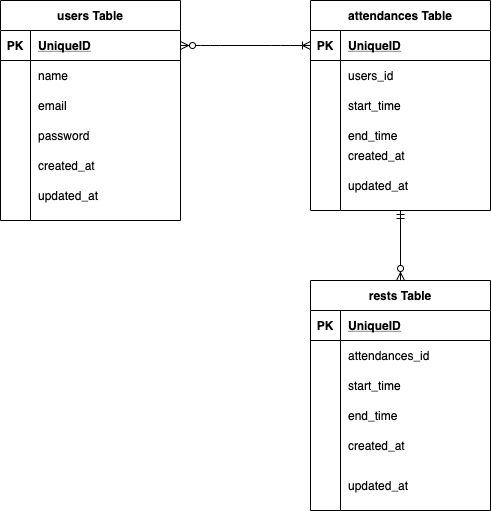

The diagram above was exported from draw.io. Its source (the exported page's mxGraphModel, read from the mxfile embedded in the PNG):
<mxGraphModel dx="641" dy="680" grid="1" gridSize="10" guides="1" tooltips="1" connect="1" arrows="1" fold="1" page="1" pageScale="1" pageWidth="827" pageHeight="1169" math="0" shadow="0">
  <root>
    <mxCell id="0" />
    <mxCell id="1" parent="0" />
    <mxCell id="2" value="users Table" style="shape=table;startSize=30;container=1;collapsible=1;childLayout=tableLayout;fixedRows=1;rowLines=0;fontStyle=1;align=center;resizeLast=1;" parent="1" vertex="1">
      <mxGeometry x="30" y="100" width="180" height="220" as="geometry" />
    </mxCell>
    <mxCell id="3" value="" style="shape=partialRectangle;collapsible=0;dropTarget=0;pointerEvents=0;fillColor=none;top=0;left=0;bottom=1;right=0;points=[[0,0.5],[1,0.5]];portConstraint=eastwest;" parent="2" vertex="1">
      <mxGeometry y="30" width="180" height="30" as="geometry" />
    </mxCell>
    <mxCell id="4" value="PK" style="shape=partialRectangle;connectable=0;fillColor=none;top=0;left=0;bottom=0;right=0;fontStyle=1;overflow=hidden;" parent="3" vertex="1">
      <mxGeometry width="30" height="30" as="geometry" />
    </mxCell>
    <mxCell id="5" value="UniqueID" style="shape=partialRectangle;connectable=0;fillColor=none;top=0;left=0;bottom=0;right=0;align=left;spacingLeft=6;fontStyle=5;overflow=hidden;" parent="3" vertex="1">
      <mxGeometry x="30" width="150" height="30" as="geometry" />
    </mxCell>
    <mxCell id="6" value="" style="shape=partialRectangle;collapsible=0;dropTarget=0;pointerEvents=0;fillColor=none;top=0;left=0;bottom=0;right=0;points=[[0,0.5],[1,0.5]];portConstraint=eastwest;" parent="2" vertex="1">
      <mxGeometry y="60" width="180" height="30" as="geometry" />
    </mxCell>
    <mxCell id="7" value="" style="shape=partialRectangle;connectable=0;fillColor=none;top=0;left=0;bottom=0;right=0;editable=1;overflow=hidden;" parent="6" vertex="1">
      <mxGeometry width="30" height="30" as="geometry" />
    </mxCell>
    <mxCell id="8" value="name" style="shape=partialRectangle;connectable=0;fillColor=none;top=0;left=0;bottom=0;right=0;align=left;spacingLeft=6;overflow=hidden;" parent="6" vertex="1">
      <mxGeometry x="30" width="150" height="30" as="geometry" />
    </mxCell>
    <mxCell id="9" value="" style="shape=partialRectangle;collapsible=0;dropTarget=0;pointerEvents=0;fillColor=none;top=0;left=0;bottom=0;right=0;points=[[0,0.5],[1,0.5]];portConstraint=eastwest;" parent="2" vertex="1">
      <mxGeometry y="90" width="180" height="30" as="geometry" />
    </mxCell>
    <mxCell id="10" value="" style="shape=partialRectangle;connectable=0;fillColor=none;top=0;left=0;bottom=0;right=0;editable=1;overflow=hidden;" parent="9" vertex="1">
      <mxGeometry width="30" height="30" as="geometry" />
    </mxCell>
    <mxCell id="11" value="email" style="shape=partialRectangle;connectable=0;fillColor=none;top=0;left=0;bottom=0;right=0;align=left;spacingLeft=6;overflow=hidden;" parent="9" vertex="1">
      <mxGeometry x="30" width="150" height="30" as="geometry" />
    </mxCell>
    <mxCell id="12" value="" style="shape=partialRectangle;collapsible=0;dropTarget=0;pointerEvents=0;fillColor=none;top=0;left=0;bottom=0;right=0;points=[[0,0.5],[1,0.5]];portConstraint=eastwest;" parent="2" vertex="1">
      <mxGeometry y="120" width="180" height="30" as="geometry" />
    </mxCell>
    <mxCell id="13" value="" style="shape=partialRectangle;connectable=0;fillColor=none;top=0;left=0;bottom=0;right=0;editable=1;overflow=hidden;" parent="12" vertex="1">
      <mxGeometry width="30" height="30" as="geometry" />
    </mxCell>
    <mxCell id="14" value="password" style="shape=partialRectangle;connectable=0;fillColor=none;top=0;left=0;bottom=0;right=0;align=left;spacingLeft=6;overflow=hidden;" parent="12" vertex="1">
      <mxGeometry x="30" width="150" height="30" as="geometry" />
    </mxCell>
    <mxCell id="15" value="attendances Table" style="shape=table;startSize=30;container=1;collapsible=1;childLayout=tableLayout;fixedRows=1;rowLines=0;fontStyle=1;align=center;resizeLast=1;" parent="1" vertex="1">
      <mxGeometry x="340" y="100" width="180" height="210" as="geometry" />
    </mxCell>
    <mxCell id="16" value="" style="shape=partialRectangle;collapsible=0;dropTarget=0;pointerEvents=0;fillColor=none;top=0;left=0;bottom=1;right=0;points=[[0,0.5],[1,0.5]];portConstraint=eastwest;" parent="15" vertex="1">
      <mxGeometry y="30" width="180" height="30" as="geometry" />
    </mxCell>
    <mxCell id="17" value="PK" style="shape=partialRectangle;connectable=0;fillColor=none;top=0;left=0;bottom=0;right=0;fontStyle=1;overflow=hidden;" parent="16" vertex="1">
      <mxGeometry width="30" height="30" as="geometry" />
    </mxCell>
    <mxCell id="18" value="UniqueID" style="shape=partialRectangle;connectable=0;fillColor=none;top=0;left=0;bottom=0;right=0;align=left;spacingLeft=6;fontStyle=5;overflow=hidden;" parent="16" vertex="1">
      <mxGeometry x="30" width="150" height="30" as="geometry" />
    </mxCell>
    <mxCell id="19" value="" style="shape=partialRectangle;collapsible=0;dropTarget=0;pointerEvents=0;fillColor=none;top=0;left=0;bottom=0;right=0;points=[[0,0.5],[1,0.5]];portConstraint=eastwest;" parent="15" vertex="1">
      <mxGeometry y="60" width="180" height="30" as="geometry" />
    </mxCell>
    <mxCell id="20" value="" style="shape=partialRectangle;connectable=0;fillColor=none;top=0;left=0;bottom=0;right=0;editable=1;overflow=hidden;" parent="19" vertex="1">
      <mxGeometry width="30" height="30" as="geometry" />
    </mxCell>
    <mxCell id="21" value="users_id" style="shape=partialRectangle;connectable=0;fillColor=none;top=0;left=0;bottom=0;right=0;align=left;spacingLeft=6;overflow=hidden;" parent="19" vertex="1">
      <mxGeometry x="30" width="150" height="30" as="geometry" />
    </mxCell>
    <mxCell id="25" value="" style="shape=partialRectangle;collapsible=0;dropTarget=0;pointerEvents=0;fillColor=none;top=0;left=0;bottom=0;right=0;points=[[0,0.5],[1,0.5]];portConstraint=eastwest;" parent="15" vertex="1">
      <mxGeometry y="90" width="180" height="30" as="geometry" />
    </mxCell>
    <mxCell id="26" value="" style="shape=partialRectangle;connectable=0;fillColor=none;top=0;left=0;bottom=0;right=0;editable=1;overflow=hidden;" parent="25" vertex="1">
      <mxGeometry width="30" height="30" as="geometry" />
    </mxCell>
    <mxCell id="27" value="start_time" style="shape=partialRectangle;connectable=0;fillColor=none;top=0;left=0;bottom=0;right=0;align=left;spacingLeft=6;overflow=hidden;" parent="25" vertex="1">
      <mxGeometry x="30" width="150" height="30" as="geometry" />
    </mxCell>
    <mxCell id="28" value="end_time" style="shape=partialRectangle;connectable=0;fillColor=none;top=0;left=0;bottom=0;right=0;align=left;spacingLeft=6;overflow=hidden;" parent="1" vertex="1">
      <mxGeometry x="370" y="220" width="150" height="30" as="geometry" />
    </mxCell>
    <mxCell id="37" value="" style="edgeStyle=entityRelationEdgeStyle;fontSize=12;html=1;endArrow=ERoneToMany;startArrow=ERzeroToMany;entryX=0;entryY=0.5;entryDx=0;entryDy=0;exitX=1;exitY=0.5;exitDx=0;exitDy=0;" parent="1" source="3" target="16" edge="1">
      <mxGeometry width="100" height="100" relative="1" as="geometry">
        <mxPoint x="230" y="250" as="sourcePoint" />
        <mxPoint x="330" y="150" as="targetPoint" />
      </mxGeometry>
    </mxCell>
    <mxCell id="38" value="rests Table" style="shape=table;startSize=30;container=1;collapsible=1;childLayout=tableLayout;fixedRows=1;rowLines=0;fontStyle=1;align=center;resizeLast=1;" parent="1" vertex="1">
      <mxGeometry x="340" y="380" width="180" height="230" as="geometry" />
    </mxCell>
    <mxCell id="39" value="" style="shape=partialRectangle;collapsible=0;dropTarget=0;pointerEvents=0;fillColor=none;top=0;left=0;bottom=1;right=0;points=[[0,0.5],[1,0.5]];portConstraint=eastwest;" parent="38" vertex="1">
      <mxGeometry y="30" width="180" height="30" as="geometry" />
    </mxCell>
    <mxCell id="40" value="PK" style="shape=partialRectangle;connectable=0;fillColor=none;top=0;left=0;bottom=0;right=0;fontStyle=1;overflow=hidden;" parent="39" vertex="1">
      <mxGeometry width="30" height="30" as="geometry" />
    </mxCell>
    <mxCell id="41" value="UniqueID" style="shape=partialRectangle;connectable=0;fillColor=none;top=0;left=0;bottom=0;right=0;align=left;spacingLeft=6;fontStyle=5;overflow=hidden;" parent="39" vertex="1">
      <mxGeometry x="30" width="150" height="30" as="geometry" />
    </mxCell>
    <mxCell id="42" value="" style="shape=partialRectangle;collapsible=0;dropTarget=0;pointerEvents=0;fillColor=none;top=0;left=0;bottom=0;right=0;points=[[0,0.5],[1,0.5]];portConstraint=eastwest;" parent="38" vertex="1">
      <mxGeometry y="60" width="180" height="30" as="geometry" />
    </mxCell>
    <mxCell id="43" value="" style="shape=partialRectangle;connectable=0;fillColor=none;top=0;left=0;bottom=0;right=0;editable=1;overflow=hidden;" parent="42" vertex="1">
      <mxGeometry width="30" height="30" as="geometry" />
    </mxCell>
    <mxCell id="44" value="attendances_id" style="shape=partialRectangle;connectable=0;fillColor=none;top=0;left=0;bottom=0;right=0;align=left;spacingLeft=6;overflow=hidden;" parent="42" vertex="1">
      <mxGeometry x="30" width="150" height="30" as="geometry" />
    </mxCell>
    <mxCell id="45" value="" style="shape=partialRectangle;collapsible=0;dropTarget=0;pointerEvents=0;fillColor=none;top=0;left=0;bottom=0;right=0;points=[[0,0.5],[1,0.5]];portConstraint=eastwest;" parent="38" vertex="1">
      <mxGeometry y="90" width="180" height="30" as="geometry" />
    </mxCell>
    <mxCell id="46" value="" style="shape=partialRectangle;connectable=0;fillColor=none;top=0;left=0;bottom=0;right=0;editable=1;overflow=hidden;" parent="45" vertex="1">
      <mxGeometry width="30" height="30" as="geometry" />
    </mxCell>
    <mxCell id="47" value="start_time" style="shape=partialRectangle;connectable=0;fillColor=none;top=0;left=0;bottom=0;right=0;align=left;spacingLeft=6;overflow=hidden;" parent="45" vertex="1">
      <mxGeometry x="30" width="150" height="30" as="geometry" />
    </mxCell>
    <mxCell id="48" value="" style="shape=partialRectangle;collapsible=0;dropTarget=0;pointerEvents=0;fillColor=none;top=0;left=0;bottom=0;right=0;points=[[0,0.5],[1,0.5]];portConstraint=eastwest;" parent="38" vertex="1">
      <mxGeometry y="120" width="180" height="30" as="geometry" />
    </mxCell>
    <mxCell id="49" value="" style="shape=partialRectangle;connectable=0;fillColor=none;top=0;left=0;bottom=0;right=0;editable=1;overflow=hidden;" parent="48" vertex="1">
      <mxGeometry width="30" height="30" as="geometry" />
    </mxCell>
    <mxCell id="50" value="end_time" style="shape=partialRectangle;connectable=0;fillColor=none;top=0;left=0;bottom=0;right=0;align=left;spacingLeft=6;overflow=hidden;" parent="48" vertex="1">
      <mxGeometry x="30" width="150" height="30" as="geometry" />
    </mxCell>
    <mxCell id="53" value="" style="fontSize=12;html=1;endArrow=ERzeroToMany;startArrow=ERmandOne;entryX=0.5;entryY=0;entryDx=0;entryDy=0;exitX=0.5;exitY=1;exitDx=0;exitDy=0;" parent="1" target="38" edge="1" source="15">
      <mxGeometry width="100" height="100" relative="1" as="geometry">
        <mxPoint x="420" y="310" as="sourcePoint" />
        <mxPoint x="306" y="250" as="targetPoint" />
      </mxGeometry>
    </mxCell>
    <mxCell id="54" value="" style="shape=partialRectangle;collapsible=0;dropTarget=0;pointerEvents=0;fillColor=none;top=0;left=0;bottom=0;right=0;points=[[0,0.5],[1,0.5]];portConstraint=eastwest;" parent="1" vertex="1">
      <mxGeometry x="30" y="250" width="180" height="30" as="geometry" />
    </mxCell>
    <mxCell id="55" value="" style="shape=partialRectangle;connectable=0;fillColor=none;top=0;left=0;bottom=0;right=0;editable=1;overflow=hidden;" parent="54" vertex="1">
      <mxGeometry width="30" height="30" as="geometry" />
    </mxCell>
    <mxCell id="56" value="created_at" style="shape=partialRectangle;connectable=0;fillColor=none;top=0;left=0;bottom=0;right=0;align=left;spacingLeft=6;overflow=hidden;" parent="54" vertex="1">
      <mxGeometry x="30" width="150" height="30" as="geometry" />
    </mxCell>
    <mxCell id="57" value="" style="shape=partialRectangle;collapsible=0;dropTarget=0;pointerEvents=0;fillColor=none;top=0;left=0;bottom=0;right=0;points=[[0,0.5],[1,0.5]];portConstraint=eastwest;" parent="1" vertex="1">
      <mxGeometry x="30" y="280" width="180" height="30" as="geometry" />
    </mxCell>
    <mxCell id="58" value="" style="shape=partialRectangle;connectable=0;fillColor=none;top=0;left=0;bottom=0;right=0;editable=1;overflow=hidden;" parent="57" vertex="1">
      <mxGeometry width="30" height="30" as="geometry" />
    </mxCell>
    <mxCell id="59" value="updated_at" style="shape=partialRectangle;connectable=0;fillColor=none;top=0;left=0;bottom=0;right=0;align=left;spacingLeft=6;overflow=hidden;" parent="57" vertex="1">
      <mxGeometry x="30" width="150" height="30" as="geometry" />
    </mxCell>
    <mxCell id="66" value="" style="shape=partialRectangle;collapsible=0;dropTarget=0;pointerEvents=0;fillColor=none;top=0;left=0;bottom=0;right=0;points=[[0,0.5],[1,0.5]];portConstraint=eastwest;" parent="1" vertex="1">
      <mxGeometry x="340" y="240" width="180" height="30" as="geometry" />
    </mxCell>
    <mxCell id="67" value="" style="shape=partialRectangle;connectable=0;fillColor=none;top=0;left=0;bottom=0;right=0;editable=1;overflow=hidden;" parent="66" vertex="1">
      <mxGeometry width="30" height="30" as="geometry" />
    </mxCell>
    <mxCell id="68" value="created_at" style="shape=partialRectangle;connectable=0;fillColor=none;top=0;left=0;bottom=0;right=0;align=left;spacingLeft=6;overflow=hidden;" parent="66" vertex="1">
      <mxGeometry x="30" width="150" height="30" as="geometry" />
    </mxCell>
    <mxCell id="69" value="" style="shape=partialRectangle;collapsible=0;dropTarget=0;pointerEvents=0;fillColor=none;top=0;left=0;bottom=0;right=0;points=[[0,0.5],[1,0.5]];portConstraint=eastwest;" parent="1" vertex="1">
      <mxGeometry x="340" y="270" width="180" height="30" as="geometry" />
    </mxCell>
    <mxCell id="70" value="" style="shape=partialRectangle;connectable=0;fillColor=none;top=0;left=0;bottom=0;right=0;editable=1;overflow=hidden;" parent="69" vertex="1">
      <mxGeometry width="30" height="30" as="geometry" />
    </mxCell>
    <mxCell id="71" value="updated_at" style="shape=partialRectangle;connectable=0;fillColor=none;top=0;left=0;bottom=0;right=0;align=left;spacingLeft=6;overflow=hidden;" parent="69" vertex="1">
      <mxGeometry x="30" width="150" height="30" as="geometry" />
    </mxCell>
    <mxCell id="72" value="" style="shape=partialRectangle;collapsible=0;dropTarget=0;pointerEvents=0;fillColor=none;top=0;left=0;bottom=0;right=0;points=[[0,0.5],[1,0.5]];portConstraint=eastwest;" parent="1" vertex="1">
      <mxGeometry x="340" y="530" width="180" height="30" as="geometry" />
    </mxCell>
    <mxCell id="73" value="" style="shape=partialRectangle;connectable=0;fillColor=none;top=0;left=0;bottom=0;right=0;editable=1;overflow=hidden;" parent="72" vertex="1">
      <mxGeometry width="30" height="30" as="geometry" />
    </mxCell>
    <mxCell id="74" value="created_at" style="shape=partialRectangle;connectable=0;fillColor=none;top=0;left=0;bottom=0;right=0;align=left;spacingLeft=6;overflow=hidden;" parent="72" vertex="1">
      <mxGeometry x="30" width="150" height="30" as="geometry" />
    </mxCell>
    <mxCell id="75" value="" style="shape=partialRectangle;collapsible=0;dropTarget=0;pointerEvents=0;fillColor=none;top=0;left=0;bottom=0;right=0;points=[[0,0.5],[1,0.5]];portConstraint=eastwest;" parent="1" vertex="1">
      <mxGeometry x="340" y="570" width="180" height="30" as="geometry" />
    </mxCell>
    <mxCell id="76" value="" style="shape=partialRectangle;connectable=0;fillColor=none;top=0;left=0;bottom=0;right=0;editable=1;overflow=hidden;" parent="75" vertex="1">
      <mxGeometry width="30" height="30" as="geometry" />
    </mxCell>
    <mxCell id="77" value="updated_at" style="shape=partialRectangle;connectable=0;fillColor=none;top=0;left=0;bottom=0;right=0;align=left;spacingLeft=6;overflow=hidden;" parent="75" vertex="1">
      <mxGeometry x="30" width="150" height="30" as="geometry" />
    </mxCell>
  </root>
</mxGraphModel>